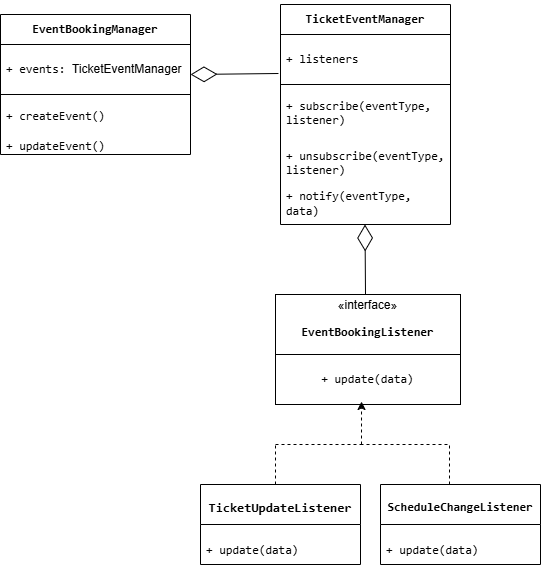

The diagram above was exported from draw.io. Its source (the exported page's mxGraphModel, read from the mxfile embedded in the PNG):
<mxGraphModel dx="872" dy="1600" grid="1" gridSize="10" guides="1" tooltips="1" connect="1" arrows="1" fold="1" page="1" pageScale="1" pageWidth="827" pageHeight="1169" math="0" shadow="0">
  <root>
    <mxCell id="0" />
    <mxCell id="1" parent="0" />
    <mxCell id="5Gae5XNbPLnrolawcrM5-1" value="&lt;p data-pm-slice=&quot;1 1 [&amp;quot;list&amp;quot;,{&amp;quot;spread&amp;quot;:true,&amp;quot;start&amp;quot;:1400,&amp;quot;end&amp;quot;:3936},&amp;quot;regular_list_item&amp;quot;,{&amp;quot;start&amp;quot;:1920,&amp;quot;end&amp;quot;:2423},&amp;quot;list&amp;quot;,{&amp;quot;spread&amp;quot;:false,&amp;quot;start&amp;quot;:1959,&amp;quot;end&amp;quot;:2423},&amp;quot;regular_list_item&amp;quot;,{&amp;quot;start&amp;quot;:1959,&amp;quot;end&amp;quot;:2074}]&quot;&gt;&lt;code&gt;&lt;b&gt;EventBookingManager&lt;/b&gt;&lt;/code&gt;&lt;/p&gt;" style="swimlane;fontStyle=0;childLayout=stackLayout;horizontal=1;startSize=30;horizontalStack=0;resizeParent=1;resizeParentMax=0;resizeLast=0;collapsible=1;marginBottom=0;whiteSpace=wrap;html=1;" vertex="1" parent="1">
      <mxGeometry x="100" y="10" width="190" height="140" as="geometry" />
    </mxCell>
    <mxCell id="5Gae5XNbPLnrolawcrM5-2" value="&lt;p data-pm-slice=&quot;1 1 [&amp;quot;list&amp;quot;,{&amp;quot;spread&amp;quot;:true,&amp;quot;start&amp;quot;:1400,&amp;quot;end&amp;quot;:3936},&amp;quot;regular_list_item&amp;quot;,{&amp;quot;start&amp;quot;:1400,&amp;quot;end&amp;quot;:1918},&amp;quot;list&amp;quot;,{&amp;quot;spread&amp;quot;:false,&amp;quot;start&amp;quot;:1439,&amp;quot;end&amp;quot;:1918},&amp;quot;regular_list_item&amp;quot;,{&amp;quot;start&amp;quot;:1439,&amp;quot;end&amp;quot;:1569},&amp;quot;list&amp;quot;,{&amp;quot;spread&amp;quot;:false,&amp;quot;start&amp;quot;:1477,&amp;quot;end&amp;quot;:1569},&amp;quot;regular_list_item&amp;quot;,{&amp;quot;start&amp;quot;:1477,&amp;quot;end&amp;quot;:1569}]&quot;&gt;&lt;code&gt;+ events:&amp;nbsp;&lt;/code&gt;&lt;span style=&quot;background-color: transparent; color: light-dark(rgb(0, 0, 0), rgb(255, 255, 255));&quot;&gt;TicketEventManager&lt;/span&gt;&lt;/p&gt;" style="text;strokeColor=default;fillColor=none;align=left;verticalAlign=middle;spacingLeft=4;spacingRight=4;overflow=hidden;points=[[0,0.5],[1,0.5]];portConstraint=eastwest;rotatable=0;whiteSpace=wrap;html=1;strokeWidth=1;" vertex="1" parent="5Gae5XNbPLnrolawcrM5-1">
      <mxGeometry y="30" width="190" height="50" as="geometry" />
    </mxCell>
    <mxCell id="5Gae5XNbPLnrolawcrM5-3" value="&lt;p data-pm-slice=&quot;1 1 [&amp;quot;list&amp;quot;,{&amp;quot;spread&amp;quot;:true,&amp;quot;start&amp;quot;:1400,&amp;quot;end&amp;quot;:3936},&amp;quot;regular_list_item&amp;quot;,{&amp;quot;start&amp;quot;:1920,&amp;quot;end&amp;quot;:2423},&amp;quot;list&amp;quot;,{&amp;quot;spread&amp;quot;:false,&amp;quot;start&amp;quot;:1959,&amp;quot;end&amp;quot;:2423},&amp;quot;regular_list_item&amp;quot;,{&amp;quot;start&amp;quot;:1959,&amp;quot;end&amp;quot;:2074},&amp;quot;list&amp;quot;,{&amp;quot;spread&amp;quot;:false,&amp;quot;start&amp;quot;:1996,&amp;quot;end&amp;quot;:2074},&amp;quot;regular_list_item&amp;quot;,{&amp;quot;start&amp;quot;:1996,&amp;quot;end&amp;quot;:2074}]&quot;&gt;&lt;code&gt;+ createEvent()&lt;/code&gt;&lt;/p&gt;" style="text;strokeColor=none;fillColor=none;align=left;verticalAlign=middle;spacingLeft=4;spacingRight=4;overflow=hidden;points=[[0,0.5],[1,0.5]];portConstraint=eastwest;rotatable=0;whiteSpace=wrap;html=1;" vertex="1" parent="5Gae5XNbPLnrolawcrM5-1">
      <mxGeometry y="80" width="190" height="30" as="geometry" />
    </mxCell>
    <mxCell id="5Gae5XNbPLnrolawcrM5-4" value="&lt;p data-pm-slice=&quot;1 1 [&amp;quot;list&amp;quot;,{&amp;quot;spread&amp;quot;:true,&amp;quot;start&amp;quot;:1400,&amp;quot;end&amp;quot;:3936},&amp;quot;regular_list_item&amp;quot;,{&amp;quot;start&amp;quot;:1920,&amp;quot;end&amp;quot;:2423},&amp;quot;list&amp;quot;,{&amp;quot;spread&amp;quot;:false,&amp;quot;start&amp;quot;:1959,&amp;quot;end&amp;quot;:2423},&amp;quot;regular_list_item&amp;quot;,{&amp;quot;start&amp;quot;:1959,&amp;quot;end&amp;quot;:2074},&amp;quot;list&amp;quot;,{&amp;quot;spread&amp;quot;:false,&amp;quot;start&amp;quot;:1996,&amp;quot;end&amp;quot;:2074},&amp;quot;regular_list_item&amp;quot;,{&amp;quot;start&amp;quot;:1996,&amp;quot;end&amp;quot;:2074}]&quot;&gt;&lt;code&gt;+ updateEvent()&lt;/code&gt;&lt;/p&gt;" style="text;strokeColor=none;fillColor=none;align=left;verticalAlign=middle;spacingLeft=4;spacingRight=4;overflow=hidden;points=[[0,0.5],[1,0.5]];portConstraint=eastwest;rotatable=0;whiteSpace=wrap;html=1;" vertex="1" parent="5Gae5XNbPLnrolawcrM5-1">
      <mxGeometry y="110" width="190" height="30" as="geometry" />
    </mxCell>
    <mxCell id="5Gae5XNbPLnrolawcrM5-5" value="" style="endArrow=diamondThin;endFill=0;endSize=24;html=1;rounded=0;exitX=-0.012;exitY=0.78;exitDx=0;exitDy=0;exitPerimeter=0;" edge="1" parent="1" source="5Gae5XNbPLnrolawcrM5-7">
      <mxGeometry width="160" relative="1" as="geometry">
        <mxPoint x="390" y="70" as="sourcePoint" />
        <mxPoint x="290" y="70" as="targetPoint" />
      </mxGeometry>
    </mxCell>
    <mxCell id="5Gae5XNbPLnrolawcrM5-6" value="&lt;p data-pm-slice=&quot;1 1 [&amp;quot;list&amp;quot;,{&amp;quot;spread&amp;quot;:true,&amp;quot;start&amp;quot;:1400,&amp;quot;end&amp;quot;:3936},&amp;quot;regular_list_item&amp;quot;,{&amp;quot;start&amp;quot;:1920,&amp;quot;end&amp;quot;:2423},&amp;quot;list&amp;quot;,{&amp;quot;spread&amp;quot;:false,&amp;quot;start&amp;quot;:1959,&amp;quot;end&amp;quot;:2423},&amp;quot;regular_list_item&amp;quot;,{&amp;quot;start&amp;quot;:2077,&amp;quot;end&amp;quot;:2244}]&quot;&gt;&lt;code&gt;&lt;b&gt;TicketEventManager&lt;/b&gt;&lt;/code&gt;&lt;/p&gt;" style="swimlane;fontStyle=0;childLayout=stackLayout;horizontal=1;startSize=30;horizontalStack=0;resizeParent=1;resizeParentMax=0;resizeLast=0;collapsible=1;marginBottom=0;whiteSpace=wrap;html=1;" vertex="1" parent="1">
      <mxGeometry x="380" width="170" height="220" as="geometry" />
    </mxCell>
    <mxCell id="5Gae5XNbPLnrolawcrM5-7" value="&lt;p data-pm-slice=&quot;1 1 [&amp;quot;list&amp;quot;,{&amp;quot;spread&amp;quot;:true,&amp;quot;start&amp;quot;:1400,&amp;quot;end&amp;quot;:3936},&amp;quot;regular_list_item&amp;quot;,{&amp;quot;start&amp;quot;:1400,&amp;quot;end&amp;quot;:1918},&amp;quot;list&amp;quot;,{&amp;quot;spread&amp;quot;:false,&amp;quot;start&amp;quot;:1439,&amp;quot;end&amp;quot;:1918},&amp;quot;regular_list_item&amp;quot;,{&amp;quot;start&amp;quot;:1572,&amp;quot;end&amp;quot;:1740},&amp;quot;list&amp;quot;,{&amp;quot;spread&amp;quot;:false,&amp;quot;start&amp;quot;:1614,&amp;quot;end&amp;quot;:1740},&amp;quot;regular_list_item&amp;quot;,{&amp;quot;start&amp;quot;:1614,&amp;quot;end&amp;quot;:1740}]&quot;&gt;&lt;code&gt;+ listeners&lt;/code&gt;&lt;/p&gt;" style="text;strokeColor=default;fillColor=none;align=left;verticalAlign=middle;spacingLeft=4;spacingRight=4;overflow=hidden;points=[[0,0.5],[1,0.5]];portConstraint=eastwest;rotatable=0;whiteSpace=wrap;html=1;strokeWidth=1;" vertex="1" parent="5Gae5XNbPLnrolawcrM5-6">
      <mxGeometry y="30" width="170" height="50" as="geometry" />
    </mxCell>
    <mxCell id="5Gae5XNbPLnrolawcrM5-8" value="&lt;p data-pm-slice=&quot;1 1 [&amp;quot;list&amp;quot;,{&amp;quot;spread&amp;quot;:true,&amp;quot;start&amp;quot;:1400,&amp;quot;end&amp;quot;:3936},&amp;quot;regular_list_item&amp;quot;,{&amp;quot;start&amp;quot;:1920,&amp;quot;end&amp;quot;:2423},&amp;quot;list&amp;quot;,{&amp;quot;spread&amp;quot;:false,&amp;quot;start&amp;quot;:1959,&amp;quot;end&amp;quot;:2423},&amp;quot;regular_list_item&amp;quot;,{&amp;quot;start&amp;quot;:2077,&amp;quot;end&amp;quot;:2244},&amp;quot;list&amp;quot;,{&amp;quot;spread&amp;quot;:false,&amp;quot;start&amp;quot;:2118,&amp;quot;end&amp;quot;:2244},&amp;quot;regular_list_item&amp;quot;,{&amp;quot;start&amp;quot;:2118,&amp;quot;end&amp;quot;:2244}]&quot;&gt;&lt;code&gt;+ subscribe(eventType, listener)&lt;/code&gt;&lt;/p&gt;" style="text;strokeColor=none;fillColor=none;align=left;verticalAlign=middle;spacingLeft=4;spacingRight=4;overflow=hidden;points=[[0,0.5],[1,0.5]];portConstraint=eastwest;rotatable=0;whiteSpace=wrap;html=1;" vertex="1" parent="5Gae5XNbPLnrolawcrM5-6">
      <mxGeometry y="80" width="170" height="50" as="geometry" />
    </mxCell>
    <mxCell id="5Gae5XNbPLnrolawcrM5-9" value="&lt;p data-pm-slice=&quot;1 1 [&amp;quot;list&amp;quot;,{&amp;quot;spread&amp;quot;:true,&amp;quot;start&amp;quot;:1400,&amp;quot;end&amp;quot;:3936},&amp;quot;regular_list_item&amp;quot;,{&amp;quot;start&amp;quot;:1400,&amp;quot;end&amp;quot;:1918},&amp;quot;list&amp;quot;,{&amp;quot;spread&amp;quot;:false,&amp;quot;start&amp;quot;:1439,&amp;quot;end&amp;quot;:1918},&amp;quot;regular_list_item&amp;quot;,{&amp;quot;start&amp;quot;:1572,&amp;quot;end&amp;quot;:1740},&amp;quot;list&amp;quot;,{&amp;quot;spread&amp;quot;:false,&amp;quot;start&amp;quot;:1614,&amp;quot;end&amp;quot;:1740},&amp;quot;regular_list_item&amp;quot;,{&amp;quot;start&amp;quot;:1614,&amp;quot;end&amp;quot;:1740}]&quot;&gt;&lt;code&gt;+ unsubscribe(eventType, listener)&lt;/code&gt;&lt;/p&gt;&lt;p data-pm-slice=&quot;1 1 [&amp;quot;list&amp;quot;,{&amp;quot;spread&amp;quot;:true,&amp;quot;start&amp;quot;:1400,&amp;quot;end&amp;quot;:3936},&amp;quot;regular_list_item&amp;quot;,{&amp;quot;start&amp;quot;:1400,&amp;quot;end&amp;quot;:1918},&amp;quot;list&amp;quot;,{&amp;quot;spread&amp;quot;:false,&amp;quot;start&amp;quot;:1439,&amp;quot;end&amp;quot;:1918},&amp;quot;regular_list_item&amp;quot;,{&amp;quot;start&amp;quot;:1572,&amp;quot;end&amp;quot;:1740},&amp;quot;list&amp;quot;,{&amp;quot;spread&amp;quot;:false,&amp;quot;start&amp;quot;:1614,&amp;quot;end&amp;quot;:1740},&amp;quot;regular_list_item&amp;quot;,{&amp;quot;start&amp;quot;:1614,&amp;quot;end&amp;quot;:1740}]&quot;&gt;&lt;code&gt;+ notify(eventType, data)&lt;/code&gt;&lt;/p&gt;" style="text;strokeColor=none;fillColor=none;align=left;verticalAlign=middle;spacingLeft=4;spacingRight=4;overflow=hidden;points=[[0,0.5],[1,0.5]];portConstraint=eastwest;rotatable=0;whiteSpace=wrap;html=1;" vertex="1" parent="5Gae5XNbPLnrolawcrM5-6">
      <mxGeometry y="130" width="170" height="90" as="geometry" />
    </mxCell>
    <mxCell id="5Gae5XNbPLnrolawcrM5-10" value="" style="endArrow=diamondThin;endFill=0;endSize=24;html=1;rounded=0;" edge="1" parent="1">
      <mxGeometry width="160" relative="1" as="geometry">
        <mxPoint x="465" y="290" as="sourcePoint" />
        <mxPoint x="464.5" y="220" as="targetPoint" />
      </mxGeometry>
    </mxCell>
    <mxCell id="5Gae5XNbPLnrolawcrM5-11" value="«interface»&lt;br&gt;&lt;p data-pm-slice=&quot;1 1 [&amp;quot;list&amp;quot;,{&amp;quot;spread&amp;quot;:true,&amp;quot;start&amp;quot;:1400,&amp;quot;end&amp;quot;:3936},&amp;quot;regular_list_item&amp;quot;,{&amp;quot;start&amp;quot;:1920,&amp;quot;end&amp;quot;:2423},&amp;quot;list&amp;quot;,{&amp;quot;spread&amp;quot;:false,&amp;quot;start&amp;quot;:1959,&amp;quot;end&amp;quot;:2423},&amp;quot;regular_list_item&amp;quot;,{&amp;quot;start&amp;quot;:2247,&amp;quot;end&amp;quot;:2328}]&quot;&gt;&lt;code&gt;&lt;b&gt;EventBookingListener&lt;/b&gt;&lt;/code&gt;&lt;/p&gt;" style="html=1;whiteSpace=wrap;" vertex="1" parent="1">
      <mxGeometry x="375" y="290" width="185" height="60" as="geometry" />
    </mxCell>
    <mxCell id="5Gae5XNbPLnrolawcrM5-12" value="&lt;p data-pm-slice=&quot;1 1 [&amp;quot;list&amp;quot;,{&amp;quot;spread&amp;quot;:true,&amp;quot;start&amp;quot;:1400,&amp;quot;end&amp;quot;:3936},&amp;quot;regular_list_item&amp;quot;,{&amp;quot;start&amp;quot;:1400,&amp;quot;end&amp;quot;:1918},&amp;quot;list&amp;quot;,{&amp;quot;spread&amp;quot;:false,&amp;quot;start&amp;quot;:1439,&amp;quot;end&amp;quot;:1918},&amp;quot;regular_list_item&amp;quot;,{&amp;quot;start&amp;quot;:1743,&amp;quot;end&amp;quot;:1830},&amp;quot;list&amp;quot;,{&amp;quot;spread&amp;quot;:false,&amp;quot;start&amp;quot;:1804,&amp;quot;end&amp;quot;:1830},&amp;quot;regular_list_item&amp;quot;,{&amp;quot;start&amp;quot;:1804,&amp;quot;end&amp;quot;:1830}]&quot;&gt;&lt;code&gt;+ update(data)&lt;/code&gt;&lt;/p&gt;" style="html=1;whiteSpace=wrap;" vertex="1" parent="1">
      <mxGeometry x="375" y="350" width="185" height="50" as="geometry" />
    </mxCell>
    <mxCell id="5Gae5XNbPLnrolawcrM5-13" value="" style="endArrow=classic;html=1;rounded=0;dashed=1;entryX=0.465;entryY=0.94;entryDx=0;entryDy=0;entryPerimeter=0;" edge="1" parent="1" target="5Gae5XNbPLnrolawcrM5-12">
      <mxGeometry width="50" height="50" relative="1" as="geometry">
        <mxPoint x="461" y="440" as="sourcePoint" />
        <mxPoint x="470" y="410" as="targetPoint" />
      </mxGeometry>
    </mxCell>
    <mxCell id="5Gae5XNbPLnrolawcrM5-14" value="" style="endArrow=none;html=1;rounded=0;dashed=1;" edge="1" parent="1">
      <mxGeometry width="50" height="50" relative="1" as="geometry">
        <mxPoint x="375" y="440" as="sourcePoint" />
        <mxPoint x="465" y="440" as="targetPoint" />
      </mxGeometry>
    </mxCell>
    <mxCell id="5Gae5XNbPLnrolawcrM5-15" value="" style="endArrow=none;html=1;rounded=0;dashed=1;" edge="1" parent="1">
      <mxGeometry width="50" height="50" relative="1" as="geometry">
        <mxPoint x="375" y="480" as="sourcePoint" />
        <mxPoint x="375" y="440" as="targetPoint" />
      </mxGeometry>
    </mxCell>
    <mxCell id="5Gae5XNbPLnrolawcrM5-16" value="" style="endArrow=none;html=1;rounded=0;dashed=1;" edge="1" parent="1">
      <mxGeometry width="50" height="50" relative="1" as="geometry">
        <mxPoint x="460" y="440" as="sourcePoint" />
        <mxPoint x="550" y="440" as="targetPoint" />
      </mxGeometry>
    </mxCell>
    <mxCell id="5Gae5XNbPLnrolawcrM5-17" value="" style="endArrow=none;html=1;rounded=0;dashed=1;" edge="1" parent="1">
      <mxGeometry width="50" height="50" relative="1" as="geometry">
        <mxPoint x="549" y="480" as="sourcePoint" />
        <mxPoint x="549" y="440" as="targetPoint" />
      </mxGeometry>
    </mxCell>
    <mxCell id="5Gae5XNbPLnrolawcrM5-18" value="&lt;p data-pm-slice=&quot;1 1 [&amp;quot;list&amp;quot;,{&amp;quot;spread&amp;quot;:true,&amp;quot;start&amp;quot;:1400,&amp;quot;end&amp;quot;:3936},&amp;quot;regular_list_item&amp;quot;,{&amp;quot;start&amp;quot;:1920,&amp;quot;end&amp;quot;:2423},&amp;quot;list&amp;quot;,{&amp;quot;spread&amp;quot;:false,&amp;quot;start&amp;quot;:1959,&amp;quot;end&amp;quot;:2423},&amp;quot;regular_list_item&amp;quot;,{&amp;quot;start&amp;quot;:2331,&amp;quot;end&amp;quot;:2423}]&quot;&gt;&lt;code&gt;&lt;font style=&quot;font-size: 13px;&quot;&gt;&lt;b&gt;TicketUpdateListener&lt;/b&gt;&lt;/font&gt;&lt;/code&gt;&lt;/p&gt;" style="swimlane;fontStyle=0;align=center;verticalAlign=top;childLayout=stackLayout;horizontal=1;startSize=40;horizontalStack=0;resizeParent=1;resizeParentMax=0;resizeLast=0;collapsible=1;marginBottom=0;whiteSpace=wrap;html=1;fontSize=9;" vertex="1" parent="1">
      <mxGeometry x="300" y="480" width="160" height="80" as="geometry" />
    </mxCell>
    <mxCell id="5Gae5XNbPLnrolawcrM5-19" value="&lt;p data-pm-slice=&quot;1 1 [&amp;quot;list&amp;quot;,{&amp;quot;spread&amp;quot;:true,&amp;quot;start&amp;quot;:1400,&amp;quot;end&amp;quot;:3936},&amp;quot;regular_list_item&amp;quot;,{&amp;quot;start&amp;quot;:1400,&amp;quot;end&amp;quot;:1918},&amp;quot;list&amp;quot;,{&amp;quot;spread&amp;quot;:false,&amp;quot;start&amp;quot;:1439,&amp;quot;end&amp;quot;:1918},&amp;quot;regular_list_item&amp;quot;,{&amp;quot;start&amp;quot;:1833,&amp;quot;end&amp;quot;:1918},&amp;quot;list&amp;quot;,{&amp;quot;spread&amp;quot;:false,&amp;quot;start&amp;quot;:1892,&amp;quot;end&amp;quot;:1918},&amp;quot;regular_list_item&amp;quot;,{&amp;quot;start&amp;quot;:1892,&amp;quot;end&amp;quot;:1918}]&quot;&gt;&lt;code&gt;+ update(data)&lt;/code&gt;&lt;/p&gt;" style="text;strokeColor=none;fillColor=none;align=left;verticalAlign=top;spacingLeft=4;spacingRight=4;overflow=hidden;rotatable=0;points=[[0,0.5],[1,0.5]];portConstraint=eastwest;whiteSpace=wrap;html=1;fontStyle=0" vertex="1" parent="5Gae5XNbPLnrolawcrM5-18">
      <mxGeometry y="40" width="160" height="40" as="geometry" />
    </mxCell>
    <mxCell id="5Gae5XNbPLnrolawcrM5-20" value="&lt;p data-pm-slice=&quot;1 1 [&amp;quot;list&amp;quot;,{&amp;quot;spread&amp;quot;:true,&amp;quot;start&amp;quot;:1400,&amp;quot;end&amp;quot;:3936},&amp;quot;regular_list_item&amp;quot;,{&amp;quot;start&amp;quot;:1920,&amp;quot;end&amp;quot;:2423},&amp;quot;list&amp;quot;,{&amp;quot;spread&amp;quot;:false,&amp;quot;start&amp;quot;:1959,&amp;quot;end&amp;quot;:2423},&amp;quot;regular_list_item&amp;quot;,{&amp;quot;start&amp;quot;:2331,&amp;quot;end&amp;quot;:2423}]&quot;&gt;&lt;code&gt;&lt;font style=&quot;font-size: 12px;&quot;&gt;ScheduleChangeListener&lt;/font&gt;&lt;/code&gt;&lt;/p&gt;" style="swimlane;fontStyle=1;align=center;verticalAlign=top;childLayout=stackLayout;horizontal=1;startSize=40;horizontalStack=0;resizeParent=1;resizeParentMax=0;resizeLast=0;collapsible=1;marginBottom=0;whiteSpace=wrap;html=1;fontSize=9;" vertex="1" parent="1">
      <mxGeometry x="480" y="480" width="160" height="80" as="geometry" />
    </mxCell>
    <mxCell id="5Gae5XNbPLnrolawcrM5-21" value="&lt;p data-pm-slice=&quot;1 1 [&amp;quot;list&amp;quot;,{&amp;quot;spread&amp;quot;:true,&amp;quot;start&amp;quot;:1400,&amp;quot;end&amp;quot;:3936},&amp;quot;regular_list_item&amp;quot;,{&amp;quot;start&amp;quot;:1400,&amp;quot;end&amp;quot;:1918},&amp;quot;list&amp;quot;,{&amp;quot;spread&amp;quot;:false,&amp;quot;start&amp;quot;:1439,&amp;quot;end&amp;quot;:1918},&amp;quot;regular_list_item&amp;quot;,{&amp;quot;start&amp;quot;:1833,&amp;quot;end&amp;quot;:1918},&amp;quot;list&amp;quot;,{&amp;quot;spread&amp;quot;:false,&amp;quot;start&amp;quot;:1892,&amp;quot;end&amp;quot;:1918},&amp;quot;regular_list_item&amp;quot;,{&amp;quot;start&amp;quot;:1892,&amp;quot;end&amp;quot;:1918}]&quot;&gt;&lt;code&gt;+ update(data)&lt;/code&gt;&lt;/p&gt;" style="text;strokeColor=none;fillColor=none;align=left;verticalAlign=top;spacingLeft=4;spacingRight=4;overflow=hidden;rotatable=0;points=[[0,0.5],[1,0.5]];portConstraint=eastwest;whiteSpace=wrap;html=1;" vertex="1" parent="5Gae5XNbPLnrolawcrM5-20">
      <mxGeometry y="40" width="160" height="40" as="geometry" />
    </mxCell>
  </root>
</mxGraphModel>